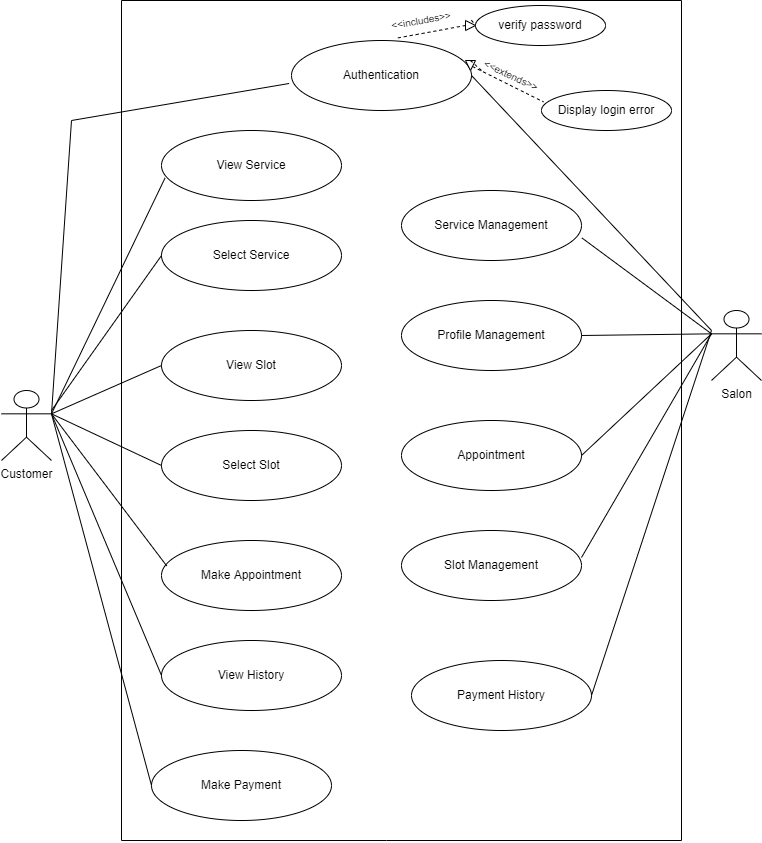

The diagram above was exported from draw.io. Its source (the exported page's mxGraphModel, read from the mxfile embedded in the PNG):
<mxGraphModel dx="1038" dy="579" grid="1" gridSize="10" guides="1" tooltips="1" connect="1" arrows="1" fold="1" page="1" pageScale="1" pageWidth="850" pageHeight="1100" math="0" shadow="0">
  <root>
    <mxCell id="0" />
    <mxCell id="1" parent="0" />
    <mxCell id="b-07JyO9NYfSCLKZN5oX-1" value="Authentication" style="ellipse;whiteSpace=wrap;html=1;" parent="1" vertex="1">
      <mxGeometry x="330" y="40" width="180" height="70" as="geometry" />
    </mxCell>
    <mxCell id="b-07JyO9NYfSCLKZN5oX-9" value="Make Payment" style="ellipse;whiteSpace=wrap;html=1;" parent="1" vertex="1">
      <mxGeometry x="190" y="750" width="180" height="70" as="geometry" />
    </mxCell>
    <mxCell id="b-07JyO9NYfSCLKZN5oX-10" value="View History" style="ellipse;whiteSpace=wrap;html=1;" parent="1" vertex="1">
      <mxGeometry x="200" y="640" width="180" height="70" as="geometry" />
    </mxCell>
    <mxCell id="b-07JyO9NYfSCLKZN5oX-11" value="Make Appointment" style="ellipse;whiteSpace=wrap;html=1;" parent="1" vertex="1">
      <mxGeometry x="200" y="540" width="180" height="70" as="geometry" />
    </mxCell>
    <mxCell id="b-07JyO9NYfSCLKZN5oX-12" value="Select Slot" style="ellipse;whiteSpace=wrap;html=1;" parent="1" vertex="1">
      <mxGeometry x="200" y="430" width="180" height="70" as="geometry" />
    </mxCell>
    <mxCell id="b-07JyO9NYfSCLKZN5oX-13" value="View Slot" style="ellipse;whiteSpace=wrap;html=1;" parent="1" vertex="1">
      <mxGeometry x="200" y="330" width="180" height="70" as="geometry" />
    </mxCell>
    <mxCell id="b-07JyO9NYfSCLKZN5oX-14" value="Select Service" style="ellipse;whiteSpace=wrap;html=1;" parent="1" vertex="1">
      <mxGeometry x="200" y="220" width="180" height="70" as="geometry" />
    </mxCell>
    <mxCell id="b-07JyO9NYfSCLKZN5oX-15" value="View Service" style="ellipse;whiteSpace=wrap;html=1;" parent="1" vertex="1">
      <mxGeometry x="200" y="130" width="180" height="70" as="geometry" />
    </mxCell>
    <mxCell id="b-07JyO9NYfSCLKZN5oX-16" value="Service Management" style="ellipse;whiteSpace=wrap;html=1;" parent="1" vertex="1">
      <mxGeometry x="440" y="190" width="180" height="70" as="geometry" />
    </mxCell>
    <mxCell id="b-07JyO9NYfSCLKZN5oX-17" value="Payment History" style="ellipse;whiteSpace=wrap;html=1;" parent="1" vertex="1">
      <mxGeometry x="450" y="660" width="180" height="70" as="geometry" />
    </mxCell>
    <mxCell id="b-07JyO9NYfSCLKZN5oX-18" value="Profile Management" style="ellipse;whiteSpace=wrap;html=1;" parent="1" vertex="1">
      <mxGeometry x="440" y="300" width="180" height="70" as="geometry" />
    </mxCell>
    <mxCell id="b-07JyO9NYfSCLKZN5oX-19" value="Appointment" style="ellipse;whiteSpace=wrap;html=1;" parent="1" vertex="1">
      <mxGeometry x="440" y="420" width="180" height="70" as="geometry" />
    </mxCell>
    <mxCell id="b-07JyO9NYfSCLKZN5oX-20" value="Slot Management" style="ellipse;whiteSpace=wrap;html=1;" parent="1" vertex="1">
      <mxGeometry x="440" y="530" width="180" height="70" as="geometry" />
    </mxCell>
    <mxCell id="b-07JyO9NYfSCLKZN5oX-21" value="Customer" style="shape=umlActor;verticalLabelPosition=bottom;verticalAlign=top;html=1;outlineConnect=0;" parent="1" vertex="1">
      <mxGeometry x="40" y="390" width="50" height="70" as="geometry" />
    </mxCell>
    <mxCell id="b-07JyO9NYfSCLKZN5oX-23" value="Salon" style="shape=umlActor;verticalLabelPosition=bottom;verticalAlign=top;html=1;outlineConnect=0;" parent="1" vertex="1">
      <mxGeometry x="750" y="310" width="50" height="70" as="geometry" />
    </mxCell>
    <mxCell id="b-07JyO9NYfSCLKZN5oX-24" value="" style="endArrow=none;html=1;rounded=0;" parent="1" edge="1">
      <mxGeometry width="50" height="50" relative="1" as="geometry">
        <mxPoint x="720" y="840" as="sourcePoint" />
        <mxPoint x="720" as="targetPoint" />
      </mxGeometry>
    </mxCell>
    <mxCell id="b-07JyO9NYfSCLKZN5oX-25" value="" style="endArrow=none;html=1;rounded=0;" parent="1" edge="1">
      <mxGeometry width="50" height="50" relative="1" as="geometry">
        <mxPoint x="160" y="840" as="sourcePoint" />
        <mxPoint x="160" as="targetPoint" />
      </mxGeometry>
    </mxCell>
    <mxCell id="b-07JyO9NYfSCLKZN5oX-26" value="" style="endArrow=none;html=1;rounded=0;" parent="1" edge="1">
      <mxGeometry width="50" height="50" relative="1" as="geometry">
        <mxPoint x="160" as="sourcePoint" />
        <mxPoint x="720" as="targetPoint" />
      </mxGeometry>
    </mxCell>
    <mxCell id="b-07JyO9NYfSCLKZN5oX-27" value="" style="endArrow=none;html=1;rounded=0;" parent="1" edge="1">
      <mxGeometry width="50" height="50" relative="1" as="geometry">
        <mxPoint x="160" y="840" as="sourcePoint" />
        <mxPoint x="720" y="840" as="targetPoint" />
        <Array as="points">
          <mxPoint x="425" y="840" />
        </Array>
      </mxGeometry>
    </mxCell>
    <mxCell id="b-07JyO9NYfSCLKZN5oX-28" value="" style="endArrow=none;html=1;rounded=0;entryX=1;entryY=0.3333333333333333;entryDx=0;entryDy=0;entryPerimeter=0;exitX=0;exitY=0.5;exitDx=0;exitDy=0;" parent="1" source="b-07JyO9NYfSCLKZN5oX-12" target="b-07JyO9NYfSCLKZN5oX-21" edge="1">
      <mxGeometry width="50" height="50" relative="1" as="geometry">
        <mxPoint x="400" y="660" as="sourcePoint" />
        <mxPoint x="450" y="610" as="targetPoint" />
      </mxGeometry>
    </mxCell>
    <mxCell id="b-07JyO9NYfSCLKZN5oX-29" value="" style="endArrow=none;html=1;rounded=0;exitX=0.029;exitY=0.363;exitDx=0;exitDy=0;exitPerimeter=0;entryX=1;entryY=0.3333333333333333;entryDx=0;entryDy=0;entryPerimeter=0;" parent="1" source="b-07JyO9NYfSCLKZN5oX-11" target="b-07JyO9NYfSCLKZN5oX-21" edge="1">
      <mxGeometry width="50" height="50" relative="1" as="geometry">
        <mxPoint x="400" y="660" as="sourcePoint" />
        <mxPoint x="90" y="420" as="targetPoint" />
      </mxGeometry>
    </mxCell>
    <mxCell id="b-07JyO9NYfSCLKZN5oX-30" value="" style="endArrow=none;html=1;rounded=0;exitX=0;exitY=0.5;exitDx=0;exitDy=0;entryX=1;entryY=0.3333333333333333;entryDx=0;entryDy=0;entryPerimeter=0;" parent="1" source="b-07JyO9NYfSCLKZN5oX-10" target="b-07JyO9NYfSCLKZN5oX-21" edge="1">
      <mxGeometry width="50" height="50" relative="1" as="geometry">
        <mxPoint x="400" y="660" as="sourcePoint" />
        <mxPoint x="100" y="420" as="targetPoint" />
      </mxGeometry>
    </mxCell>
    <mxCell id="b-07JyO9NYfSCLKZN5oX-31" value="" style="endArrow=none;html=1;rounded=0;entryX=1;entryY=0.3333333333333333;entryDx=0;entryDy=0;entryPerimeter=0;exitX=0;exitY=0.5;exitDx=0;exitDy=0;" parent="1" source="b-07JyO9NYfSCLKZN5oX-9" target="b-07JyO9NYfSCLKZN5oX-21" edge="1">
      <mxGeometry width="50" height="50" relative="1" as="geometry">
        <mxPoint x="400" y="660" as="sourcePoint" />
        <mxPoint x="450" y="610" as="targetPoint" />
      </mxGeometry>
    </mxCell>
    <mxCell id="b-07JyO9NYfSCLKZN5oX-32" value="" style="endArrow=none;html=1;rounded=0;entryX=0;entryY=0.5;entryDx=0;entryDy=0;exitX=1;exitY=0.3333333333333333;exitDx=0;exitDy=0;exitPerimeter=0;" parent="1" source="b-07JyO9NYfSCLKZN5oX-21" target="b-07JyO9NYfSCLKZN5oX-13" edge="1">
      <mxGeometry width="50" height="50" relative="1" as="geometry">
        <mxPoint x="100" y="410" as="sourcePoint" />
        <mxPoint x="450" y="310" as="targetPoint" />
      </mxGeometry>
    </mxCell>
    <mxCell id="b-07JyO9NYfSCLKZN5oX-33" value="" style="endArrow=none;html=1;rounded=0;entryX=0;entryY=0.5;entryDx=0;entryDy=0;" parent="1" target="b-07JyO9NYfSCLKZN5oX-14" edge="1">
      <mxGeometry width="50" height="50" relative="1" as="geometry">
        <mxPoint x="90" y="410" as="sourcePoint" />
        <mxPoint x="450" y="310" as="targetPoint" />
      </mxGeometry>
    </mxCell>
    <mxCell id="b-07JyO9NYfSCLKZN5oX-34" value="" style="endArrow=none;html=1;rounded=0;entryX=0.02;entryY=0.677;entryDx=0;entryDy=0;entryPerimeter=0;exitX=1;exitY=0.3333333333333333;exitDx=0;exitDy=0;exitPerimeter=0;" parent="1" source="b-07JyO9NYfSCLKZN5oX-21" target="b-07JyO9NYfSCLKZN5oX-15" edge="1">
      <mxGeometry width="50" height="50" relative="1" as="geometry">
        <mxPoint x="100" y="410" as="sourcePoint" />
        <mxPoint x="450" y="310" as="targetPoint" />
      </mxGeometry>
    </mxCell>
    <mxCell id="b-07JyO9NYfSCLKZN5oX-35" value="" style="endArrow=none;html=1;rounded=0;entryX=-0.013;entryY=0.614;entryDx=0;entryDy=0;entryPerimeter=0;exitX=1;exitY=0.3333333333333333;exitDx=0;exitDy=0;exitPerimeter=0;" parent="1" source="b-07JyO9NYfSCLKZN5oX-21" target="b-07JyO9NYfSCLKZN5oX-1" edge="1">
      <mxGeometry width="50" height="50" relative="1" as="geometry">
        <mxPoint x="400" y="360" as="sourcePoint" />
        <mxPoint x="450" y="310" as="targetPoint" />
        <Array as="points">
          <mxPoint x="110" y="120" />
        </Array>
      </mxGeometry>
    </mxCell>
    <mxCell id="b-07JyO9NYfSCLKZN5oX-37" value="" style="endArrow=none;html=1;rounded=0;entryX=0;entryY=0.3333333333333333;entryDx=0;entryDy=0;entryPerimeter=0;exitX=1;exitY=0.5;exitDx=0;exitDy=0;" parent="1" source="b-07JyO9NYfSCLKZN5oX-19" target="b-07JyO9NYfSCLKZN5oX-23" edge="1">
      <mxGeometry width="50" height="50" relative="1" as="geometry">
        <mxPoint x="400" y="360" as="sourcePoint" />
        <mxPoint x="450" y="310" as="targetPoint" />
      </mxGeometry>
    </mxCell>
    <mxCell id="b-07JyO9NYfSCLKZN5oX-38" value="" style="endArrow=none;html=1;rounded=0;entryX=0;entryY=0.3333333333333333;entryDx=0;entryDy=0;entryPerimeter=0;exitX=1;exitY=0.5;exitDx=0;exitDy=0;" parent="1" source="b-07JyO9NYfSCLKZN5oX-18" target="b-07JyO9NYfSCLKZN5oX-23" edge="1">
      <mxGeometry width="50" height="50" relative="1" as="geometry">
        <mxPoint x="400" y="360" as="sourcePoint" />
        <mxPoint x="450" y="310" as="targetPoint" />
      </mxGeometry>
    </mxCell>
    <mxCell id="b-07JyO9NYfSCLKZN5oX-39" value="" style="endArrow=none;html=1;rounded=0;entryX=0;entryY=0.3333333333333333;entryDx=0;entryDy=0;entryPerimeter=0;exitX=1.002;exitY=0.677;exitDx=0;exitDy=0;exitPerimeter=0;" parent="1" target="b-07JyO9NYfSCLKZN5oX-23" edge="1" source="b-07JyO9NYfSCLKZN5oX-16">
      <mxGeometry width="50" height="50" relative="1" as="geometry">
        <mxPoint x="620" y="165" as="sourcePoint" />
        <mxPoint x="740" y="330" as="targetPoint" />
      </mxGeometry>
    </mxCell>
    <mxCell id="b-07JyO9NYfSCLKZN5oX-40" value="" style="endArrow=none;html=1;rounded=0;entryX=0;entryY=0.3333333333333333;entryDx=0;entryDy=0;entryPerimeter=0;exitX=1;exitY=0.386;exitDx=0;exitDy=0;exitPerimeter=0;" parent="1" source="b-07JyO9NYfSCLKZN5oX-20" target="b-07JyO9NYfSCLKZN5oX-23" edge="1">
      <mxGeometry width="50" height="50" relative="1" as="geometry">
        <mxPoint x="400" y="360" as="sourcePoint" />
        <mxPoint x="450" y="310" as="targetPoint" />
      </mxGeometry>
    </mxCell>
    <mxCell id="b-07JyO9NYfSCLKZN5oX-41" value="" style="endArrow=none;html=1;rounded=0;exitX=1;exitY=0.5;exitDx=0;exitDy=0;" parent="1" source="b-07JyO9NYfSCLKZN5oX-17" edge="1">
      <mxGeometry width="50" height="50" relative="1" as="geometry">
        <mxPoint x="400" y="440" as="sourcePoint" />
        <mxPoint x="750" y="330" as="targetPoint" />
      </mxGeometry>
    </mxCell>
    <mxCell id="b-07JyO9NYfSCLKZN5oX-42" value="" style="endArrow=none;html=1;rounded=0;exitX=1;exitY=0.5;exitDx=0;exitDy=0;" parent="1" source="b-07JyO9NYfSCLKZN5oX-1" edge="1">
      <mxGeometry width="50" height="50" relative="1" as="geometry">
        <mxPoint x="740" y="70" as="sourcePoint" />
        <mxPoint x="750" y="330" as="targetPoint" />
        <Array as="points" />
      </mxGeometry>
    </mxCell>
    <mxCell id="4twq0RnSGG9Fa8ePxeMz-1" value="verify password" style="ellipse;whiteSpace=wrap;html=1;" vertex="1" parent="1">
      <mxGeometry x="514" y="5" width="130" height="40" as="geometry" />
    </mxCell>
    <mxCell id="4twq0RnSGG9Fa8ePxeMz-2" value="Display login error" style="ellipse;whiteSpace=wrap;html=1;" vertex="1" parent="1">
      <mxGeometry x="580" y="90" width="130" height="40" as="geometry" />
    </mxCell>
    <mxCell id="4twq0RnSGG9Fa8ePxeMz-4" value="" style="endArrow=none;dashed=1;html=1;rounded=0;entryX=0;entryY=0.5;entryDx=0;entryDy=0;exitX=0.591;exitY=-0.037;exitDx=0;exitDy=0;exitPerimeter=0;startArrow=none;" edge="1" parent="1" source="4twq0RnSGG9Fa8ePxeMz-6" target="4twq0RnSGG9Fa8ePxeMz-1">
      <mxGeometry width="50" height="50" relative="1" as="geometry">
        <mxPoint x="400" y="320" as="sourcePoint" />
        <mxPoint x="450" y="270" as="targetPoint" />
        <Array as="points" />
      </mxGeometry>
    </mxCell>
    <mxCell id="4twq0RnSGG9Fa8ePxeMz-5" value="" style="endArrow=none;dashed=1;html=1;rounded=0;entryX=0.015;entryY=0.285;entryDx=0;entryDy=0;startArrow=none;entryPerimeter=0;" edge="1" parent="1" source="4twq0RnSGG9Fa8ePxeMz-7" target="4twq0RnSGG9Fa8ePxeMz-2">
      <mxGeometry width="50" height="50" relative="1" as="geometry">
        <mxPoint x="520" y="70" as="sourcePoint" />
        <mxPoint x="450" y="270" as="targetPoint" />
      </mxGeometry>
    </mxCell>
    <mxCell id="4twq0RnSGG9Fa8ePxeMz-7" value="" style="triangle;whiteSpace=wrap;html=1;direction=south;" vertex="1" parent="1">
      <mxGeometry x="504" y="60" width="10" height="10" as="geometry" />
    </mxCell>
    <mxCell id="4twq0RnSGG9Fa8ePxeMz-8" value="" style="endArrow=none;dashed=1;html=1;rounded=0;entryX=0;entryY=0.5;entryDx=0;entryDy=0;" edge="1" parent="1" target="4twq0RnSGG9Fa8ePxeMz-7">
      <mxGeometry width="50" height="50" relative="1" as="geometry">
        <mxPoint x="520" y="70" as="sourcePoint" />
        <mxPoint x="580" y="90" as="targetPoint" />
      </mxGeometry>
    </mxCell>
    <mxCell id="4twq0RnSGG9Fa8ePxeMz-6" value="" style="triangle;whiteSpace=wrap;html=1;" vertex="1" parent="1">
      <mxGeometry x="504" y="20" width="10" height="10" as="geometry" />
    </mxCell>
    <mxCell id="4twq0RnSGG9Fa8ePxeMz-9" value="" style="endArrow=none;dashed=1;html=1;rounded=0;entryX=0;entryY=0.5;entryDx=0;entryDy=0;exitX=0.591;exitY=-0.037;exitDx=0;exitDy=0;exitPerimeter=0;" edge="1" parent="1" source="b-07JyO9NYfSCLKZN5oX-1" target="4twq0RnSGG9Fa8ePxeMz-6">
      <mxGeometry width="50" height="50" relative="1" as="geometry">
        <mxPoint x="436.3800000000001" y="37.40999999999997" as="sourcePoint" />
        <mxPoint x="510" y="30" as="targetPoint" />
        <Array as="points" />
      </mxGeometry>
    </mxCell>
    <mxCell id="4twq0RnSGG9Fa8ePxeMz-11" value="&lt;font style=&quot;font-size: 10px&quot;&gt;&amp;lt;&amp;lt;extends&amp;gt;&amp;gt;&lt;/font&gt;" style="text;html=1;strokeColor=none;fillColor=none;align=center;verticalAlign=middle;whiteSpace=wrap;rounded=0;rotation=25;" vertex="1" parent="1">
      <mxGeometry x="520" y="60" width="60" height="30" as="geometry" />
    </mxCell>
    <mxCell id="4twq0RnSGG9Fa8ePxeMz-12" value="&amp;lt;&amp;lt;includes&amp;gt;&amp;gt;" style="text;html=1;strokeColor=none;fillColor=none;align=center;verticalAlign=middle;whiteSpace=wrap;rounded=0;fontSize=10;rotation=-10;" vertex="1" parent="1">
      <mxGeometry x="430" y="5" width="60" height="30" as="geometry" />
    </mxCell>
  </root>
</mxGraphModel>